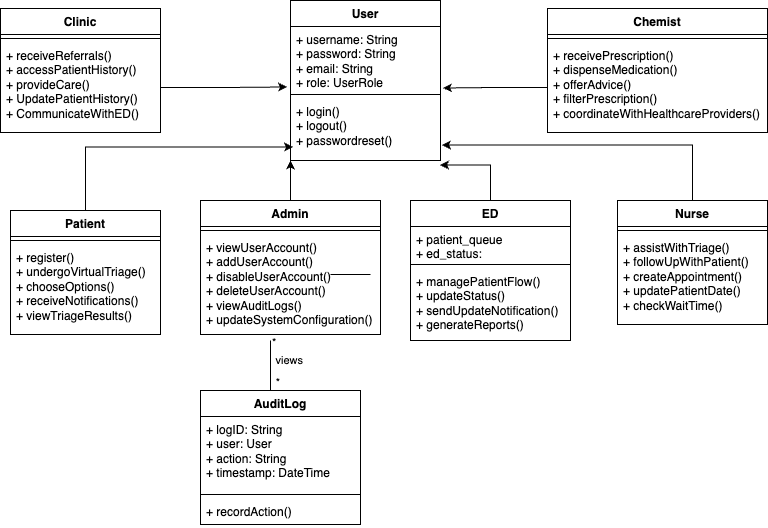

The diagram above was exported from draw.io. Its source (the exported page's mxGraphModel, read from the mxfile embedded in the PNG):
<mxGraphModel dx="896" dy="524" grid="1" gridSize="10" guides="1" tooltips="1" connect="1" arrows="1" fold="1" page="1" pageScale="1" pageWidth="827" pageHeight="1169" math="0" shadow="0">
  <root>
    <mxCell id="WIyWlLk6GJQsqaUBKTNV-0" />
    <mxCell id="WIyWlLk6GJQsqaUBKTNV-1" parent="WIyWlLk6GJQsqaUBKTNV-0" />
    <mxCell id="7KKqcQ-AcLceqtSB1Sf0-24" value="User" style="swimlane;fontStyle=1;align=center;verticalAlign=top;childLayout=stackLayout;horizontal=1;startSize=26;horizontalStack=0;resizeParent=1;resizeParentMax=0;resizeLast=0;collapsible=1;marginBottom=0;whiteSpace=wrap;html=1;" parent="WIyWlLk6GJQsqaUBKTNV-1" vertex="1">
      <mxGeometry x="350" y="130" width="150" height="160" as="geometry" />
    </mxCell>
    <mxCell id="7KKqcQ-AcLceqtSB1Sf0-25" value="+ username: String&lt;div&gt;+ password: String&lt;/div&gt;&lt;div&gt;+ email: String&lt;/div&gt;&lt;div&gt;+ role: UserRole&lt;/div&gt;" style="text;strokeColor=none;fillColor=none;align=left;verticalAlign=top;spacingLeft=4;spacingRight=4;overflow=hidden;rotatable=0;points=[[0,0.5],[1,0.5]];portConstraint=eastwest;whiteSpace=wrap;html=1;" parent="7KKqcQ-AcLceqtSB1Sf0-24" vertex="1">
      <mxGeometry y="26" width="150" height="64" as="geometry" />
    </mxCell>
    <mxCell id="7KKqcQ-AcLceqtSB1Sf0-26" value="" style="line;strokeWidth=1;fillColor=none;align=left;verticalAlign=middle;spacingTop=-1;spacingLeft=3;spacingRight=3;rotatable=0;labelPosition=right;points=[];portConstraint=eastwest;strokeColor=inherit;" parent="7KKqcQ-AcLceqtSB1Sf0-24" vertex="1">
      <mxGeometry y="90" width="150" height="8" as="geometry" />
    </mxCell>
    <mxCell id="7KKqcQ-AcLceqtSB1Sf0-27" value="&lt;div&gt;+ login()&lt;/div&gt;&lt;div&gt;+ logout()&lt;/div&gt;&lt;div&gt;+ passwordreset()&lt;/div&gt;" style="text;strokeColor=none;fillColor=none;align=left;verticalAlign=top;spacingLeft=4;spacingRight=4;overflow=hidden;rotatable=0;points=[[0,0.5],[1,0.5]];portConstraint=eastwest;whiteSpace=wrap;html=1;" parent="7KKqcQ-AcLceqtSB1Sf0-24" vertex="1">
      <mxGeometry y="98" width="150" height="62" as="geometry" />
    </mxCell>
    <mxCell id="JApCHdV5CyoGkeaYSmi2-0" value="Patient" style="swimlane;fontStyle=1;align=center;verticalAlign=top;childLayout=stackLayout;horizontal=1;startSize=26;horizontalStack=0;resizeParent=1;resizeParentMax=0;resizeLast=0;collapsible=1;marginBottom=0;whiteSpace=wrap;html=1;" parent="WIyWlLk6GJQsqaUBKTNV-1" vertex="1">
      <mxGeometry x="70" y="340" width="150" height="124" as="geometry" />
    </mxCell>
    <mxCell id="JApCHdV5CyoGkeaYSmi2-2" value="" style="line;strokeWidth=1;fillColor=none;align=left;verticalAlign=middle;spacingTop=-1;spacingLeft=3;spacingRight=3;rotatable=0;labelPosition=right;points=[];portConstraint=eastwest;strokeColor=inherit;" parent="JApCHdV5CyoGkeaYSmi2-0" vertex="1">
      <mxGeometry y="26" width="150" height="8" as="geometry" />
    </mxCell>
    <mxCell id="JApCHdV5CyoGkeaYSmi2-3" value="+ register()&lt;div&gt;+ undergoVirtualTriage()&lt;/div&gt;&lt;div&gt;+ chooseOptions()&lt;/div&gt;&lt;div&gt;+ receiveNotifications()&lt;/div&gt;&lt;div&gt;+ viewTriageResults()&lt;/div&gt;" style="text;strokeColor=none;fillColor=none;align=left;verticalAlign=top;spacingLeft=4;spacingRight=4;overflow=hidden;rotatable=0;points=[[0,0.5],[1,0.5]];portConstraint=eastwest;whiteSpace=wrap;html=1;" parent="JApCHdV5CyoGkeaYSmi2-0" vertex="1">
      <mxGeometry y="34" width="150" height="90" as="geometry" />
    </mxCell>
    <mxCell id="JApCHdV5CyoGkeaYSmi2-5" value="Admin" style="swimlane;fontStyle=1;align=center;verticalAlign=top;childLayout=stackLayout;horizontal=1;startSize=26;horizontalStack=0;resizeParent=1;resizeParentMax=0;resizeLast=0;collapsible=1;marginBottom=0;whiteSpace=wrap;html=1;" parent="WIyWlLk6GJQsqaUBKTNV-1" vertex="1">
      <mxGeometry x="260" y="330" width="180" height="134" as="geometry" />
    </mxCell>
    <mxCell id="JApCHdV5CyoGkeaYSmi2-7" value="" style="line;strokeWidth=1;fillColor=none;align=left;verticalAlign=middle;spacingTop=-1;spacingLeft=3;spacingRight=3;rotatable=0;labelPosition=right;points=[];portConstraint=eastwest;strokeColor=inherit;" parent="JApCHdV5CyoGkeaYSmi2-5" vertex="1">
      <mxGeometry y="26" width="180" height="8" as="geometry" />
    </mxCell>
    <mxCell id="JApCHdV5CyoGkeaYSmi2-8" value="+ viewUserAccount()&lt;div&gt;+ addUserAccount()&lt;/div&gt;&lt;div&gt;+ disableUserAccount()&lt;/div&gt;&lt;div&gt;+ deleteUserAccount()&lt;/div&gt;&lt;div&gt;+ viewAuditLogs()&lt;/div&gt;&lt;div&gt;+ updateSystemConfiguration()&lt;/div&gt;" style="text;strokeColor=none;fillColor=none;align=left;verticalAlign=top;spacingLeft=4;spacingRight=4;overflow=hidden;rotatable=0;points=[[0,0.5],[1,0.5]];portConstraint=eastwest;whiteSpace=wrap;html=1;" parent="JApCHdV5CyoGkeaYSmi2-5" vertex="1">
      <mxGeometry y="34" width="180" height="100" as="geometry" />
    </mxCell>
    <mxCell id="JApCHdV5CyoGkeaYSmi2-9" value="ED" style="swimlane;fontStyle=1;align=center;verticalAlign=top;childLayout=stackLayout;horizontal=1;startSize=26;horizontalStack=0;resizeParent=1;resizeParentMax=0;resizeLast=0;collapsible=1;marginBottom=0;whiteSpace=wrap;html=1;" parent="WIyWlLk6GJQsqaUBKTNV-1" vertex="1">
      <mxGeometry x="470" y="330" width="160" height="140" as="geometry" />
    </mxCell>
    <mxCell id="JApCHdV5CyoGkeaYSmi2-10" value="+ patient_queue&lt;div&gt;+ ed_status:&amp;nbsp;&lt;/div&gt;" style="text;strokeColor=none;fillColor=none;align=left;verticalAlign=top;spacingLeft=4;spacingRight=4;overflow=hidden;rotatable=0;points=[[0,0.5],[1,0.5]];portConstraint=eastwest;whiteSpace=wrap;html=1;" parent="JApCHdV5CyoGkeaYSmi2-9" vertex="1">
      <mxGeometry y="26" width="160" height="34" as="geometry" />
    </mxCell>
    <mxCell id="JApCHdV5CyoGkeaYSmi2-11" value="" style="line;strokeWidth=1;fillColor=none;align=left;verticalAlign=middle;spacingTop=-1;spacingLeft=3;spacingRight=3;rotatable=0;labelPosition=right;points=[];portConstraint=eastwest;strokeColor=inherit;" parent="JApCHdV5CyoGkeaYSmi2-9" vertex="1">
      <mxGeometry y="60" width="160" height="8" as="geometry" />
    </mxCell>
    <mxCell id="JApCHdV5CyoGkeaYSmi2-12" value="+ managePatientFlow()&lt;div&gt;+ updateStatus()&lt;/div&gt;&lt;div&gt;+ sendUpdateNotification()&lt;/div&gt;&lt;div&gt;+ generateReports()&lt;/div&gt;" style="text;strokeColor=none;fillColor=none;align=left;verticalAlign=top;spacingLeft=4;spacingRight=4;overflow=hidden;rotatable=0;points=[[0,0.5],[1,0.5]];portConstraint=eastwest;whiteSpace=wrap;html=1;" parent="JApCHdV5CyoGkeaYSmi2-9" vertex="1">
      <mxGeometry y="68" width="160" height="72" as="geometry" />
    </mxCell>
    <mxCell id="JApCHdV5CyoGkeaYSmi2-13" value="Clinic" style="swimlane;fontStyle=1;align=center;verticalAlign=top;childLayout=stackLayout;horizontal=1;startSize=26;horizontalStack=0;resizeParent=1;resizeParentMax=0;resizeLast=0;collapsible=1;marginBottom=0;whiteSpace=wrap;html=1;" parent="WIyWlLk6GJQsqaUBKTNV-1" vertex="1">
      <mxGeometry x="60" y="138" width="160" height="124" as="geometry" />
    </mxCell>
    <mxCell id="JApCHdV5CyoGkeaYSmi2-15" value="" style="line;strokeWidth=1;fillColor=none;align=left;verticalAlign=middle;spacingTop=-1;spacingLeft=3;spacingRight=3;rotatable=0;labelPosition=right;points=[];portConstraint=eastwest;strokeColor=inherit;" parent="JApCHdV5CyoGkeaYSmi2-13" vertex="1">
      <mxGeometry y="26" width="160" height="8" as="geometry" />
    </mxCell>
    <mxCell id="JApCHdV5CyoGkeaYSmi2-16" value="+ receiveReferrals()&lt;div&gt;+ accessPatientHistory()&lt;/div&gt;&lt;div&gt;+ provideCare()&lt;/div&gt;&lt;div&gt;+ UpdatePatientHistory()&lt;/div&gt;&lt;div&gt;+ CommunicateWithED()&lt;/div&gt;" style="text;strokeColor=none;fillColor=none;align=left;verticalAlign=top;spacingLeft=4;spacingRight=4;overflow=hidden;rotatable=0;points=[[0,0.5],[1,0.5]];portConstraint=eastwest;whiteSpace=wrap;html=1;" parent="JApCHdV5CyoGkeaYSmi2-13" vertex="1">
      <mxGeometry y="34" width="160" height="90" as="geometry" />
    </mxCell>
    <mxCell id="JApCHdV5CyoGkeaYSmi2-17" value="Nurse" style="swimlane;fontStyle=1;align=center;verticalAlign=top;childLayout=stackLayout;horizontal=1;startSize=26;horizontalStack=0;resizeParent=1;resizeParentMax=0;resizeLast=0;collapsible=1;marginBottom=0;whiteSpace=wrap;html=1;" parent="WIyWlLk6GJQsqaUBKTNV-1" vertex="1">
      <mxGeometry x="677" y="330" width="150" height="124" as="geometry" />
    </mxCell>
    <mxCell id="JApCHdV5CyoGkeaYSmi2-19" value="" style="line;strokeWidth=1;fillColor=none;align=left;verticalAlign=middle;spacingTop=-1;spacingLeft=3;spacingRight=3;rotatable=0;labelPosition=right;points=[];portConstraint=eastwest;strokeColor=inherit;" parent="JApCHdV5CyoGkeaYSmi2-17" vertex="1">
      <mxGeometry y="26" width="150" height="8" as="geometry" />
    </mxCell>
    <mxCell id="JApCHdV5CyoGkeaYSmi2-20" value="+ assistWithTriage()&lt;div&gt;+ followUpWithPatient()&lt;/div&gt;&lt;div&gt;+ createAppointment()&lt;/div&gt;&lt;div&gt;+ updatePatientDate()&lt;/div&gt;&lt;div&gt;+ checkWaitTime()&lt;/div&gt;" style="text;strokeColor=none;fillColor=none;align=left;verticalAlign=top;spacingLeft=4;spacingRight=4;overflow=hidden;rotatable=0;points=[[0,0.5],[1,0.5]];portConstraint=eastwest;whiteSpace=wrap;html=1;" parent="JApCHdV5CyoGkeaYSmi2-17" vertex="1">
      <mxGeometry y="34" width="150" height="90" as="geometry" />
    </mxCell>
    <mxCell id="JApCHdV5CyoGkeaYSmi2-21" value="Chemist" style="swimlane;fontStyle=1;align=center;verticalAlign=top;childLayout=stackLayout;horizontal=1;startSize=26;horizontalStack=0;resizeParent=1;resizeParentMax=0;resizeLast=0;collapsible=1;marginBottom=0;whiteSpace=wrap;html=1;" parent="WIyWlLk6GJQsqaUBKTNV-1" vertex="1">
      <mxGeometry x="607" y="138" width="220" height="124" as="geometry" />
    </mxCell>
    <mxCell id="JApCHdV5CyoGkeaYSmi2-23" value="" style="line;strokeWidth=1;fillColor=none;align=left;verticalAlign=middle;spacingTop=-1;spacingLeft=3;spacingRight=3;rotatable=0;labelPosition=right;points=[];portConstraint=eastwest;strokeColor=inherit;" parent="JApCHdV5CyoGkeaYSmi2-21" vertex="1">
      <mxGeometry y="26" width="220" height="8" as="geometry" />
    </mxCell>
    <mxCell id="JApCHdV5CyoGkeaYSmi2-24" value="+ receivePrescription()&lt;div&gt;+ dispenseMedication()&lt;/div&gt;&lt;div&gt;+ offerAdvice()&lt;/div&gt;&lt;div&gt;+ filterPrescription()&lt;/div&gt;&lt;div&gt;+ coordinateWithHealthcareProviders()&lt;/div&gt;" style="text;strokeColor=none;fillColor=none;align=left;verticalAlign=top;spacingLeft=4;spacingRight=4;overflow=hidden;rotatable=0;points=[[0,0.5],[1,0.5]];portConstraint=eastwest;whiteSpace=wrap;html=1;" parent="JApCHdV5CyoGkeaYSmi2-21" vertex="1">
      <mxGeometry y="34" width="220" height="90" as="geometry" />
    </mxCell>
    <mxCell id="JApCHdV5CyoGkeaYSmi2-38" style="edgeStyle=orthogonalEdgeStyle;rounded=0;orthogonalLoop=1;jettySize=auto;html=1;exitX=0;exitY=0.5;exitDx=0;exitDy=0;entryX=1.017;entryY=0.961;entryDx=0;entryDy=0;entryPerimeter=0;" parent="WIyWlLk6GJQsqaUBKTNV-1" source="JApCHdV5CyoGkeaYSmi2-24" target="7KKqcQ-AcLceqtSB1Sf0-25" edge="1">
      <mxGeometry relative="1" as="geometry" />
    </mxCell>
    <mxCell id="JApCHdV5CyoGkeaYSmi2-37" style="edgeStyle=orthogonalEdgeStyle;rounded=0;orthogonalLoop=1;jettySize=auto;html=1;exitX=1;exitY=0.5;exitDx=0;exitDy=0;entryX=-0.023;entryY=0.945;entryDx=0;entryDy=0;entryPerimeter=0;" parent="WIyWlLk6GJQsqaUBKTNV-1" source="JApCHdV5CyoGkeaYSmi2-16" target="7KKqcQ-AcLceqtSB1Sf0-25" edge="1">
      <mxGeometry relative="1" as="geometry">
        <mxPoint x="340" y="217" as="targetPoint" />
      </mxGeometry>
    </mxCell>
    <mxCell id="JApCHdV5CyoGkeaYSmi2-40" style="edgeStyle=orthogonalEdgeStyle;rounded=0;orthogonalLoop=1;jettySize=auto;html=1;exitX=0.5;exitY=0;exitDx=0;exitDy=0;entryX=0.017;entryY=0.782;entryDx=0;entryDy=0;entryPerimeter=0;" parent="WIyWlLk6GJQsqaUBKTNV-1" source="JApCHdV5CyoGkeaYSmi2-0" target="7KKqcQ-AcLceqtSB1Sf0-27" edge="1">
      <mxGeometry relative="1" as="geometry" />
    </mxCell>
    <mxCell id="JApCHdV5CyoGkeaYSmi2-41" style="edgeStyle=orthogonalEdgeStyle;rounded=0;orthogonalLoop=1;jettySize=auto;html=1;exitX=0.5;exitY=0;exitDx=0;exitDy=0;entryX=1.01;entryY=0.75;entryDx=0;entryDy=0;entryPerimeter=0;" parent="WIyWlLk6GJQsqaUBKTNV-1" source="JApCHdV5CyoGkeaYSmi2-17" target="7KKqcQ-AcLceqtSB1Sf0-27" edge="1">
      <mxGeometry relative="1" as="geometry" />
    </mxCell>
    <mxCell id="JApCHdV5CyoGkeaYSmi2-42" style="edgeStyle=orthogonalEdgeStyle;rounded=0;orthogonalLoop=1;jettySize=auto;html=1;exitX=0.5;exitY=0;exitDx=0;exitDy=0;entryX=0.997;entryY=1.073;entryDx=0;entryDy=0;entryPerimeter=0;" parent="WIyWlLk6GJQsqaUBKTNV-1" source="JApCHdV5CyoGkeaYSmi2-9" target="7KKqcQ-AcLceqtSB1Sf0-27" edge="1">
      <mxGeometry relative="1" as="geometry" />
    </mxCell>
    <mxCell id="JApCHdV5CyoGkeaYSmi2-43" style="edgeStyle=orthogonalEdgeStyle;rounded=0;orthogonalLoop=1;jettySize=auto;html=1;exitX=0.5;exitY=0;exitDx=0;exitDy=0;entryX=0;entryY=1;entryDx=0;entryDy=0;entryPerimeter=0;" parent="WIyWlLk6GJQsqaUBKTNV-1" source="JApCHdV5CyoGkeaYSmi2-5" target="7KKqcQ-AcLceqtSB1Sf0-27" edge="1">
      <mxGeometry relative="1" as="geometry" />
    </mxCell>
    <mxCell id="HeUWFQ3dTlAahbH0ZeK0-4" value="AuditLog" style="swimlane;fontStyle=1;align=center;verticalAlign=top;childLayout=stackLayout;horizontal=1;startSize=26;horizontalStack=0;resizeParent=1;resizeParentMax=0;resizeLast=0;collapsible=1;marginBottom=0;whiteSpace=wrap;html=1;" parent="WIyWlLk6GJQsqaUBKTNV-1" vertex="1">
      <mxGeometry x="260" y="520" width="160" height="134" as="geometry" />
    </mxCell>
    <mxCell id="HeUWFQ3dTlAahbH0ZeK0-5" value="+ logID: String&lt;div&gt;+ user: User&lt;/div&gt;&lt;div&gt;+ action: String&lt;/div&gt;&lt;div&gt;+ timestamp: DateTime&lt;/div&gt;&lt;div&gt;&lt;br&gt;&lt;/div&gt;&lt;div&gt;&lt;br&gt;&lt;/div&gt;" style="text;strokeColor=none;fillColor=none;align=left;verticalAlign=top;spacingLeft=4;spacingRight=4;overflow=hidden;rotatable=0;points=[[0,0.5],[1,0.5]];portConstraint=eastwest;whiteSpace=wrap;html=1;" parent="HeUWFQ3dTlAahbH0ZeK0-4" vertex="1">
      <mxGeometry y="26" width="160" height="74" as="geometry" />
    </mxCell>
    <mxCell id="HeUWFQ3dTlAahbH0ZeK0-6" value="" style="line;strokeWidth=1;fillColor=none;align=left;verticalAlign=middle;spacingTop=-1;spacingLeft=3;spacingRight=3;rotatable=0;labelPosition=right;points=[];portConstraint=eastwest;strokeColor=inherit;" parent="HeUWFQ3dTlAahbH0ZeK0-4" vertex="1">
      <mxGeometry y="100" width="160" height="8" as="geometry" />
    </mxCell>
    <mxCell id="HeUWFQ3dTlAahbH0ZeK0-7" value="+ recordAction()" style="text;strokeColor=none;fillColor=none;align=left;verticalAlign=top;spacingLeft=4;spacingRight=4;overflow=hidden;rotatable=0;points=[[0,0.5],[1,0.5]];portConstraint=eastwest;whiteSpace=wrap;html=1;" parent="HeUWFQ3dTlAahbH0ZeK0-4" vertex="1">
      <mxGeometry y="108" width="160" height="26" as="geometry" />
    </mxCell>
    <mxCell id="HeUWFQ3dTlAahbH0ZeK0-14" value="" style="line;strokeWidth=1;fillColor=none;align=left;verticalAlign=middle;spacingTop=-1;spacingLeft=3;spacingRight=3;rotatable=0;labelPosition=right;points=[];portConstraint=eastwest;strokeColor=inherit;" parent="WIyWlLk6GJQsqaUBKTNV-1" vertex="1">
      <mxGeometry x="390" y="400" width="40" height="8" as="geometry" />
    </mxCell>
    <mxCell id="HeUWFQ3dTlAahbH0ZeK0-16" value="" style="endArrow=none;html=1;edgeStyle=orthogonalEdgeStyle;rounded=0;" parent="WIyWlLk6GJQsqaUBKTNV-1" edge="1">
      <mxGeometry relative="1" as="geometry">
        <mxPoint x="330" y="470" as="sourcePoint" />
        <mxPoint x="330" y="520" as="targetPoint" />
      </mxGeometry>
    </mxCell>
    <mxCell id="HeUWFQ3dTlAahbH0ZeK0-17" value="*" style="edgeLabel;resizable=0;html=1;align=left;verticalAlign=bottom;" parent="HeUWFQ3dTlAahbH0ZeK0-16" connectable="0" vertex="1">
      <mxGeometry x="-1" relative="1" as="geometry">
        <mxPoint y="10" as="offset" />
      </mxGeometry>
    </mxCell>
    <mxCell id="HeUWFQ3dTlAahbH0ZeK0-18" value="*" style="edgeLabel;resizable=0;html=1;align=right;verticalAlign=bottom;" parent="HeUWFQ3dTlAahbH0ZeK0-16" connectable="0" vertex="1">
      <mxGeometry x="1" relative="1" as="geometry">
        <mxPoint x="10" as="offset" />
      </mxGeometry>
    </mxCell>
    <mxCell id="HeUWFQ3dTlAahbH0ZeK0-19" value="views" style="edgeLabel;resizable=0;html=1;align=right;verticalAlign=bottom;" parent="WIyWlLk6GJQsqaUBKTNV-1" connectable="0" vertex="1">
      <mxGeometry x="350" y="530" as="geometry">
        <mxPoint x="13" y="-32" as="offset" />
      </mxGeometry>
    </mxCell>
  </root>
</mxGraphModel>